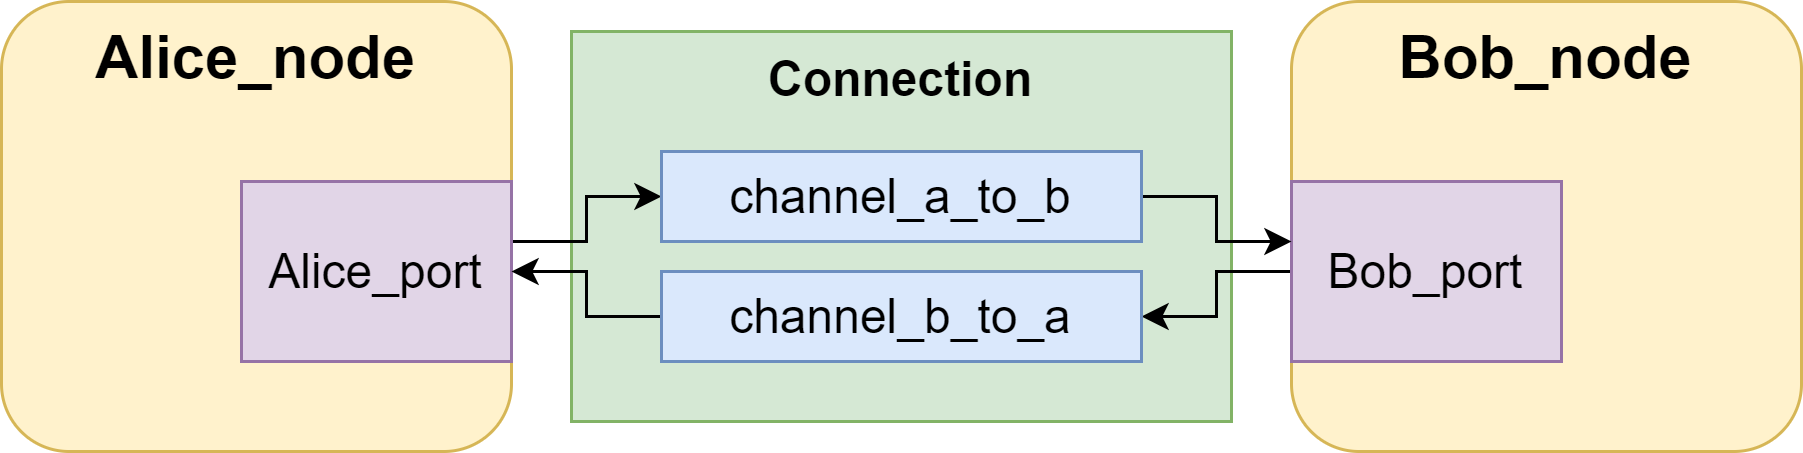

The diagram above was exported from draw.io. Its source (the exported page's mxGraphModel, read from the mxfile embedded in the PNG):
<mxGraphModel dx="684" dy="519" grid="1" gridSize="10" guides="1" tooltips="1" connect="1" arrows="1" fold="1" page="1" pageScale="1" pageWidth="850" pageHeight="1100" math="0" shadow="0">
  <root>
    <mxCell id="0" />
    <mxCell id="1" parent="0" />
    <mxCell id="LY-twNtS9a4-PsUC-w2J-9" value="&lt;font style=&quot;font-size: 16px;&quot;&gt;&lt;b&gt;Connection&lt;/b&gt;&lt;/font&gt;" style="rounded=0;whiteSpace=wrap;html=1;verticalAlign=top;fillColor=#d5e8d4;strokeColor=#82b366;fontSize=14;" parent="1" vertex="1">
      <mxGeometry x="480" y="320" width="220" height="130" as="geometry" />
    </mxCell>
    <mxCell id="LY-twNtS9a4-PsUC-w2J-1" value="Alice_node" style="rounded=1;whiteSpace=wrap;html=1;fillColor=#fff2cc;strokeColor=#d6b656;verticalAlign=top;fontSize=20;fontStyle=1" parent="1" vertex="1">
      <mxGeometry x="290" y="310" width="170" height="150" as="geometry" />
    </mxCell>
    <mxCell id="LY-twNtS9a4-PsUC-w2J-11" style="edgeStyle=orthogonalEdgeStyle;rounded=0;orthogonalLoop=1;jettySize=auto;html=1;" parent="1" source="LY-twNtS9a4-PsUC-w2J-3" target="LY-twNtS9a4-PsUC-w2J-10" edge="1">
      <mxGeometry relative="1" as="geometry">
        <Array as="points">
          <mxPoint x="485" y="390" />
          <mxPoint x="485" y="375" />
        </Array>
      </mxGeometry>
    </mxCell>
    <mxCell id="LY-twNtS9a4-PsUC-w2J-3" value="Alice_port" style="rounded=0;whiteSpace=wrap;html=1;fillColor=#e1d5e7;strokeColor=#9673a6;fontSize=16;" parent="1" vertex="1">
      <mxGeometry x="370" y="370" width="90" height="60" as="geometry" />
    </mxCell>
    <mxCell id="LY-twNtS9a4-PsUC-w2J-6" value="Bob_node" style="rounded=1;whiteSpace=wrap;html=1;fillColor=#fff2cc;strokeColor=#d6b656;verticalAlign=top;fontSize=20;fontStyle=1" parent="1" vertex="1">
      <mxGeometry x="720" y="310" width="170" height="150" as="geometry" />
    </mxCell>
    <mxCell id="GExjxS8sqndJZWetSD1P-2" style="edgeStyle=orthogonalEdgeStyle;rounded=0;orthogonalLoop=1;jettySize=auto;html=1;" edge="1" parent="1" source="LY-twNtS9a4-PsUC-w2J-7" target="GExjxS8sqndJZWetSD1P-1">
      <mxGeometry relative="1" as="geometry" />
    </mxCell>
    <mxCell id="LY-twNtS9a4-PsUC-w2J-7" value="Bob_port" style="rounded=0;whiteSpace=wrap;html=1;fillColor=#e1d5e7;strokeColor=#9673a6;fontSize=16;" parent="1" vertex="1">
      <mxGeometry x="720" y="370" width="90" height="60" as="geometry" />
    </mxCell>
    <mxCell id="LY-twNtS9a4-PsUC-w2J-12" style="edgeStyle=orthogonalEdgeStyle;rounded=0;orthogonalLoop=1;jettySize=auto;html=1;" parent="1" source="LY-twNtS9a4-PsUC-w2J-10" target="LY-twNtS9a4-PsUC-w2J-7" edge="1">
      <mxGeometry relative="1" as="geometry">
        <Array as="points">
          <mxPoint x="695" y="375" />
          <mxPoint x="695" y="390" />
        </Array>
      </mxGeometry>
    </mxCell>
    <mxCell id="LY-twNtS9a4-PsUC-w2J-10" value="channel_a_to_b" style="rounded=0;whiteSpace=wrap;html=1;fillColor=#dae8fc;strokeColor=#6c8ebf;fontSize=16;" parent="1" vertex="1">
      <mxGeometry x="510" y="360" width="160" height="30" as="geometry" />
    </mxCell>
    <mxCell id="GExjxS8sqndJZWetSD1P-3" style="edgeStyle=orthogonalEdgeStyle;rounded=0;orthogonalLoop=1;jettySize=auto;html=1;" edge="1" parent="1" source="GExjxS8sqndJZWetSD1P-1" target="LY-twNtS9a4-PsUC-w2J-3">
      <mxGeometry relative="1" as="geometry" />
    </mxCell>
    <mxCell id="GExjxS8sqndJZWetSD1P-1" value="channel_b_to_a" style="rounded=0;whiteSpace=wrap;html=1;fillColor=#dae8fc;strokeColor=#6c8ebf;fontSize=16;" vertex="1" parent="1">
      <mxGeometry x="510" y="400" width="160" height="30" as="geometry" />
    </mxCell>
  </root>
</mxGraphModel>